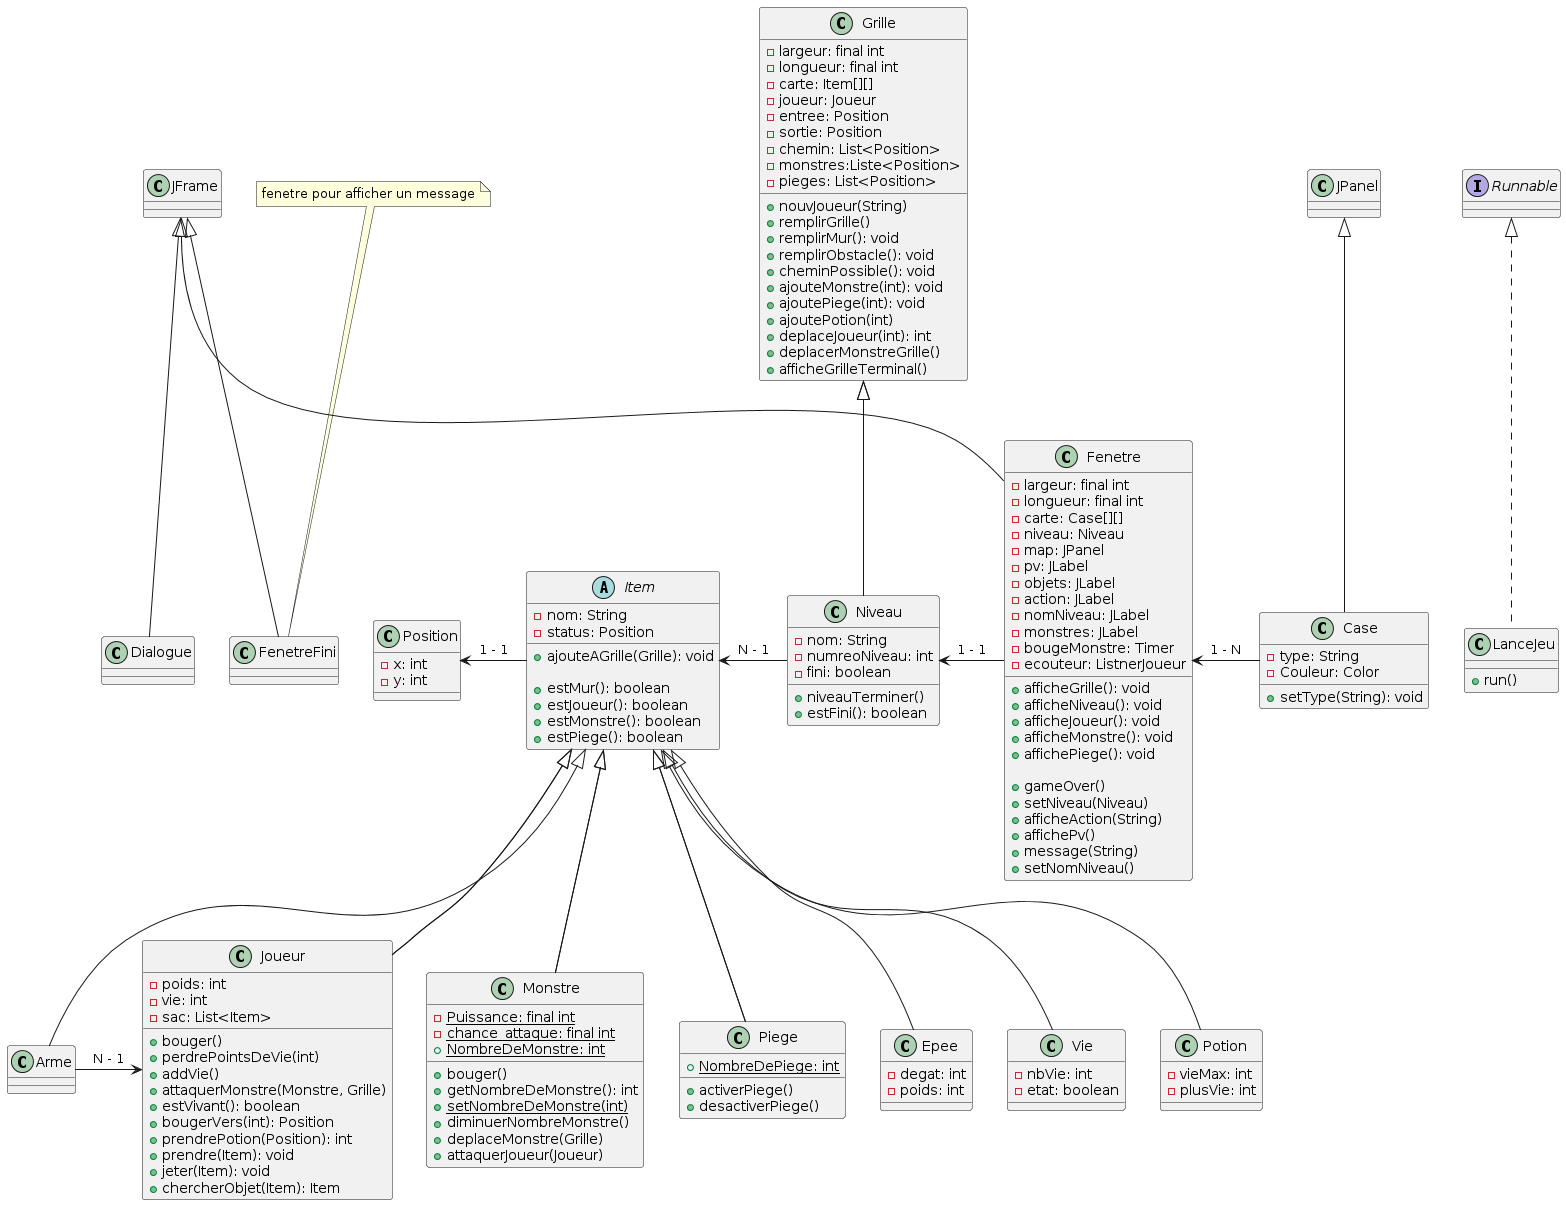

The diagram above was rendered by PlantUML. Its source (embedded in the PNG):
@startuml
' Définition des classes

class Grille {
    -largeur: final int
    -longueur: final int
    -carte: Item[][]
    -joueur: Joueur
    -entree: Position
    -sortie: Position
    -chemin: List<Position>
    -monstres:Liste<Position>
    -pieges: List<Position>
    +nouvJoueur(String)
    +remplirGrille()
    +remplirMur(): void
    +remplirObstacle(): void
    +cheminPossible(): void
    +ajouteMonstre(int): void
    +ajoutePiege(int): void
    +ajoutePotion(int)
    +deplaceJoueur(int): int
    +deplacerMonstreGrille()
    +afficheGrilleTerminal()
}

class Niveau extends Grille{
    -nom: String
    -numreoNiveau: int
    -fini: boolean
    +niveauTerminer()
    +estFini(): boolean
}

class Position {
    -x: int
    -y: int
}

abstract class Item {
    -nom: String
    -status: Position
    +ajouteAGrille(Grille): void

    +estMur(): boolean
    +estJoueur(): boolean
    +estMonstre(): boolean
    +estPiege(): boolean
}

class Joueur extends Item{
    -poids: int
    -vie: int
    -sac: List<Item>
    +bouger()
    +perdrePointsDeVie(int)
    +addVie()
    +attaquerMonstre(Monstre, Grille)
    +estVivant(): boolean
    +bougerVers(int): Position
    +prendrePotion(Position): int
    +prendre(Item): void
    +jeter(Item): void
    +chercherObjet(Item): Item
}

class Monstre extends Item{
    -{static} Puissance: final int
    -{static} chance_attaque: final int
    +{static} NombreDeMonstre: int

    +bouger()
    +getNombreDeMonstre(): int
    +{static}setNombreDeMonstre(int)
    +diminuerNombreMonstre()
    +deplaceMonstre(Grille)
    +attaquerJoueur(Joueur)
}

class Piege extends Item{
    +{static} NombreDePiege: int

    +activerPiege()
    +desactiverPiege()
}

class Epee extends Item{
    -degat: int
    -poids: int
}

class Vie extends Item{
    -nbVie: int
    -etat: boolean
}

class Potion extends Item{
    -vieMax: int
    -plusVie: int
}

class Fenetre extends JFrame{
    -largeur: final int
    -longueur: final int
    -carte: Case[][]
    -niveau: Niveau
    -map: JPanel
    -pv: JLabel
    -objets: JLabel
    -action: JLabel
    -nomNiveau: JLabel
    -monstres: JLabel
    -bougeMonstre: Timer
    -ecouteur: ListnerJoueur

    +afficheGrille(): void
    +afficheNiveau(): void
    +afficheJoueur(): void
    +afficheMonstre(): void
    +affichePiege(): void

    +gameOver()
    +setNiveau(Niveau)
    +afficheAction(String)
    +affichePv()
    +message(String)
    +setNomNiveau()
}

class Case extends JPanel{
    -type: String
    -Couleur: Color
    +setType(String): void
}

class Dialogue extends JFrame{
}


class FenetreFini extends JFrame{
}

class LanceJeu implements Runnable{
    +run()
}

' Relations entre les classes

Grille <|-- Niveau
Item -left-> Position: 1 - 1
Item <|-- Joueur
Item <|-- Monstre
Item <|-- Piege
Item <|-- Arme
Arme -right-> Joueur: N - 1
Niveau -left-> Item : N - 1
Fenetre -left-> Niveau : 1 - 1
Case -left-> Fenetre : 1 - N

note "fenetre pour afficher un message" as N1

N1..FenetreFini
@enduml